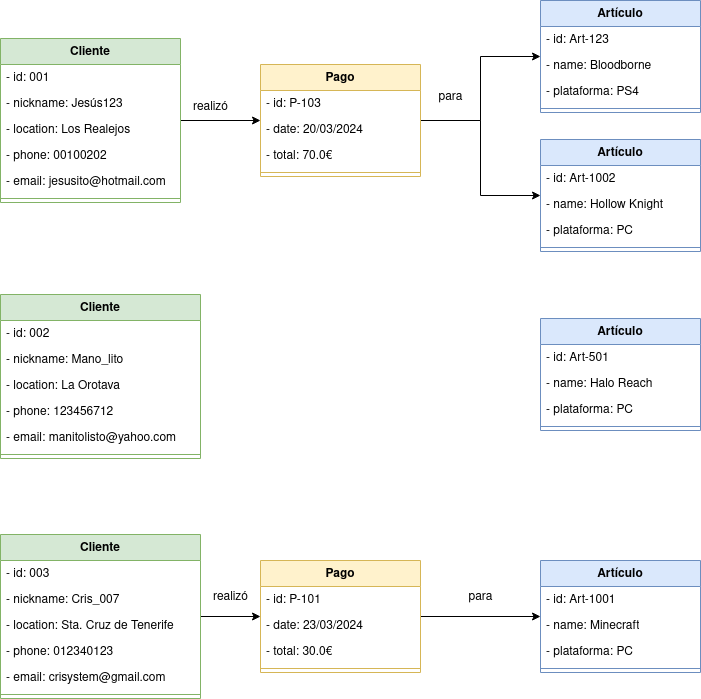

The diagram above was exported from draw.io. Its source (the exported page's mxGraphModel, read from the mxfile embedded in the PNG):
<mxGraphModel dx="1274" dy="673" grid="1" gridSize="10" guides="1" tooltips="1" connect="1" arrows="1" fold="1" page="1" pageScale="1" pageWidth="827" pageHeight="1169" math="0" shadow="0">
  <root>
    <mxCell id="0" />
    <mxCell id="1" parent="0" />
    <mxCell id="I5v9OAKjPjPxH3pQjqyu-59" style="edgeStyle=orthogonalEdgeStyle;rounded=0;orthogonalLoop=1;jettySize=auto;html=1;" edge="1" parent="1" source="I5v9OAKjPjPxH3pQjqyu-1" target="I5v9OAKjPjPxH3pQjqyu-5">
      <mxGeometry relative="1" as="geometry" />
    </mxCell>
    <mxCell id="I5v9OAKjPjPxH3pQjqyu-1" value="Cliente" style="swimlane;fontStyle=1;align=center;verticalAlign=top;childLayout=stackLayout;horizontal=1;startSize=26;horizontalStack=0;resizeParent=1;resizeParentMax=0;resizeLast=0;collapsible=1;marginBottom=0;whiteSpace=wrap;html=1;fillColor=#d5e8d4;strokeColor=#82b366;" vertex="1" parent="1">
      <mxGeometry x="120" y="64" width="180" height="164" as="geometry" />
    </mxCell>
    <mxCell id="I5v9OAKjPjPxH3pQjqyu-2" value="- id: 001" style="text;strokeColor=none;fillColor=none;align=left;verticalAlign=top;spacingLeft=4;spacingRight=4;overflow=hidden;rotatable=0;points=[[0,0.5],[1,0.5]];portConstraint=eastwest;whiteSpace=wrap;html=1;" vertex="1" parent="I5v9OAKjPjPxH3pQjqyu-1">
      <mxGeometry y="26" width="180" height="26" as="geometry" />
    </mxCell>
    <mxCell id="I5v9OAKjPjPxH3pQjqyu-20" value="- nickname: Jesús123" style="text;strokeColor=none;fillColor=none;align=left;verticalAlign=top;spacingLeft=4;spacingRight=4;overflow=hidden;rotatable=0;points=[[0,0.5],[1,0.5]];portConstraint=eastwest;whiteSpace=wrap;html=1;" vertex="1" parent="I5v9OAKjPjPxH3pQjqyu-1">
      <mxGeometry y="52" width="180" height="26" as="geometry" />
    </mxCell>
    <mxCell id="I5v9OAKjPjPxH3pQjqyu-19" value="- location: Los Realejos" style="text;strokeColor=none;fillColor=none;align=left;verticalAlign=top;spacingLeft=4;spacingRight=4;overflow=hidden;rotatable=0;points=[[0,0.5],[1,0.5]];portConstraint=eastwest;whiteSpace=wrap;html=1;" vertex="1" parent="I5v9OAKjPjPxH3pQjqyu-1">
      <mxGeometry y="78" width="180" height="26" as="geometry" />
    </mxCell>
    <mxCell id="I5v9OAKjPjPxH3pQjqyu-18" value="- phone: 00100202" style="text;strokeColor=none;fillColor=none;align=left;verticalAlign=top;spacingLeft=4;spacingRight=4;overflow=hidden;rotatable=0;points=[[0,0.5],[1,0.5]];portConstraint=eastwest;whiteSpace=wrap;html=1;" vertex="1" parent="I5v9OAKjPjPxH3pQjqyu-1">
      <mxGeometry y="104" width="180" height="26" as="geometry" />
    </mxCell>
    <mxCell id="I5v9OAKjPjPxH3pQjqyu-17" value="- email: jesusito@hotmail.com" style="text;strokeColor=none;fillColor=none;align=left;verticalAlign=top;spacingLeft=4;spacingRight=4;overflow=hidden;rotatable=0;points=[[0,0.5],[1,0.5]];portConstraint=eastwest;whiteSpace=wrap;html=1;" vertex="1" parent="I5v9OAKjPjPxH3pQjqyu-1">
      <mxGeometry y="130" width="180" height="26" as="geometry" />
    </mxCell>
    <mxCell id="I5v9OAKjPjPxH3pQjqyu-3" value="" style="line;strokeWidth=1;fillColor=none;align=left;verticalAlign=middle;spacingTop=-1;spacingLeft=3;spacingRight=3;rotatable=0;labelPosition=right;points=[];portConstraint=eastwest;strokeColor=inherit;" vertex="1" parent="I5v9OAKjPjPxH3pQjqyu-1">
      <mxGeometry y="156" width="180" height="8" as="geometry" />
    </mxCell>
    <mxCell id="I5v9OAKjPjPxH3pQjqyu-60" style="edgeStyle=orthogonalEdgeStyle;rounded=0;orthogonalLoop=1;jettySize=auto;html=1;" edge="1" parent="1" source="I5v9OAKjPjPxH3pQjqyu-5" target="I5v9OAKjPjPxH3pQjqyu-13">
      <mxGeometry relative="1" as="geometry" />
    </mxCell>
    <mxCell id="I5v9OAKjPjPxH3pQjqyu-61" style="edgeStyle=orthogonalEdgeStyle;rounded=0;orthogonalLoop=1;jettySize=auto;html=1;" edge="1" parent="1" source="I5v9OAKjPjPxH3pQjqyu-5" target="I5v9OAKjPjPxH3pQjqyu-37">
      <mxGeometry relative="1" as="geometry" />
    </mxCell>
    <mxCell id="I5v9OAKjPjPxH3pQjqyu-5" value="Pago" style="swimlane;fontStyle=1;align=center;verticalAlign=top;childLayout=stackLayout;horizontal=1;startSize=26;horizontalStack=0;resizeParent=1;resizeParentMax=0;resizeLast=0;collapsible=1;marginBottom=0;whiteSpace=wrap;html=1;fillColor=#fff2cc;strokeColor=#d6b656;" vertex="1" parent="1">
      <mxGeometry x="380" y="90" width="160" height="112" as="geometry" />
    </mxCell>
    <mxCell id="I5v9OAKjPjPxH3pQjqyu-6" value="- id: P-103" style="text;strokeColor=none;fillColor=none;align=left;verticalAlign=top;spacingLeft=4;spacingRight=4;overflow=hidden;rotatable=0;points=[[0,0.5],[1,0.5]];portConstraint=eastwest;whiteSpace=wrap;html=1;" vertex="1" parent="I5v9OAKjPjPxH3pQjqyu-5">
      <mxGeometry y="26" width="160" height="26" as="geometry" />
    </mxCell>
    <mxCell id="I5v9OAKjPjPxH3pQjqyu-22" value="- date: 20/03/2024" style="text;strokeColor=none;fillColor=none;align=left;verticalAlign=top;spacingLeft=4;spacingRight=4;overflow=hidden;rotatable=0;points=[[0,0.5],[1,0.5]];portConstraint=eastwest;whiteSpace=wrap;html=1;" vertex="1" parent="I5v9OAKjPjPxH3pQjqyu-5">
      <mxGeometry y="52" width="160" height="26" as="geometry" />
    </mxCell>
    <mxCell id="I5v9OAKjPjPxH3pQjqyu-21" value="- total: 70.0€" style="text;strokeColor=none;fillColor=none;align=left;verticalAlign=top;spacingLeft=4;spacingRight=4;overflow=hidden;rotatable=0;points=[[0,0.5],[1,0.5]];portConstraint=eastwest;whiteSpace=wrap;html=1;" vertex="1" parent="I5v9OAKjPjPxH3pQjqyu-5">
      <mxGeometry y="78" width="160" height="26" as="geometry" />
    </mxCell>
    <mxCell id="I5v9OAKjPjPxH3pQjqyu-7" value="" style="line;strokeWidth=1;fillColor=none;align=left;verticalAlign=middle;spacingTop=-1;spacingLeft=3;spacingRight=3;rotatable=0;labelPosition=right;points=[];portConstraint=eastwest;strokeColor=inherit;" vertex="1" parent="I5v9OAKjPjPxH3pQjqyu-5">
      <mxGeometry y="104" width="160" height="8" as="geometry" />
    </mxCell>
    <mxCell id="I5v9OAKjPjPxH3pQjqyu-13" value="Artículo" style="swimlane;fontStyle=1;align=center;verticalAlign=top;childLayout=stackLayout;horizontal=1;startSize=26;horizontalStack=0;resizeParent=1;resizeParentMax=0;resizeLast=0;collapsible=1;marginBottom=0;whiteSpace=wrap;html=1;fillColor=#dae8fc;strokeColor=#6c8ebf;" vertex="1" parent="1">
      <mxGeometry x="660" y="26" width="160" height="112" as="geometry" />
    </mxCell>
    <mxCell id="I5v9OAKjPjPxH3pQjqyu-14" value="- id: Art-123" style="text;strokeColor=none;fillColor=none;align=left;verticalAlign=top;spacingLeft=4;spacingRight=4;overflow=hidden;rotatable=0;points=[[0,0.5],[1,0.5]];portConstraint=eastwest;whiteSpace=wrap;html=1;" vertex="1" parent="I5v9OAKjPjPxH3pQjqyu-13">
      <mxGeometry y="26" width="160" height="26" as="geometry" />
    </mxCell>
    <mxCell id="I5v9OAKjPjPxH3pQjqyu-23" value="- name: Bloodborne" style="text;strokeColor=none;fillColor=none;align=left;verticalAlign=top;spacingLeft=4;spacingRight=4;overflow=hidden;rotatable=0;points=[[0,0.5],[1,0.5]];portConstraint=eastwest;whiteSpace=wrap;html=1;" vertex="1" parent="I5v9OAKjPjPxH3pQjqyu-13">
      <mxGeometry y="52" width="160" height="26" as="geometry" />
    </mxCell>
    <mxCell id="I5v9OAKjPjPxH3pQjqyu-71" value="- plataforma: PS4" style="text;strokeColor=none;fillColor=none;align=left;verticalAlign=top;spacingLeft=4;spacingRight=4;overflow=hidden;rotatable=0;points=[[0,0.5],[1,0.5]];portConstraint=eastwest;whiteSpace=wrap;html=1;" vertex="1" parent="I5v9OAKjPjPxH3pQjqyu-13">
      <mxGeometry y="78" width="160" height="26" as="geometry" />
    </mxCell>
    <mxCell id="I5v9OAKjPjPxH3pQjqyu-15" value="" style="line;strokeWidth=1;fillColor=none;align=left;verticalAlign=middle;spacingTop=-1;spacingLeft=3;spacingRight=3;rotatable=0;labelPosition=right;points=[];portConstraint=eastwest;strokeColor=inherit;" vertex="1" parent="I5v9OAKjPjPxH3pQjqyu-13">
      <mxGeometry y="104" width="160" height="8" as="geometry" />
    </mxCell>
    <mxCell id="I5v9OAKjPjPxH3pQjqyu-63" style="edgeStyle=orthogonalEdgeStyle;rounded=0;orthogonalLoop=1;jettySize=auto;html=1;" edge="1" parent="1" source="I5v9OAKjPjPxH3pQjqyu-24" target="I5v9OAKjPjPxH3pQjqyu-29">
      <mxGeometry relative="1" as="geometry" />
    </mxCell>
    <mxCell id="I5v9OAKjPjPxH3pQjqyu-24" value="Pago" style="swimlane;fontStyle=1;align=center;verticalAlign=top;childLayout=stackLayout;horizontal=1;startSize=26;horizontalStack=0;resizeParent=1;resizeParentMax=0;resizeLast=0;collapsible=1;marginBottom=0;whiteSpace=wrap;html=1;fillColor=#fff2cc;strokeColor=#d6b656;" vertex="1" parent="1">
      <mxGeometry x="380" y="586" width="160" height="112" as="geometry" />
    </mxCell>
    <mxCell id="I5v9OAKjPjPxH3pQjqyu-25" value="- id: P-101" style="text;strokeColor=none;fillColor=none;align=left;verticalAlign=top;spacingLeft=4;spacingRight=4;overflow=hidden;rotatable=0;points=[[0,0.5],[1,0.5]];portConstraint=eastwest;whiteSpace=wrap;html=1;" vertex="1" parent="I5v9OAKjPjPxH3pQjqyu-24">
      <mxGeometry y="26" width="160" height="26" as="geometry" />
    </mxCell>
    <mxCell id="I5v9OAKjPjPxH3pQjqyu-26" value="- date: 23/03/2024" style="text;strokeColor=none;fillColor=none;align=left;verticalAlign=top;spacingLeft=4;spacingRight=4;overflow=hidden;rotatable=0;points=[[0,0.5],[1,0.5]];portConstraint=eastwest;whiteSpace=wrap;html=1;" vertex="1" parent="I5v9OAKjPjPxH3pQjqyu-24">
      <mxGeometry y="52" width="160" height="26" as="geometry" />
    </mxCell>
    <mxCell id="I5v9OAKjPjPxH3pQjqyu-27" value="- total: 30.0€" style="text;strokeColor=none;fillColor=none;align=left;verticalAlign=top;spacingLeft=4;spacingRight=4;overflow=hidden;rotatable=0;points=[[0,0.5],[1,0.5]];portConstraint=eastwest;whiteSpace=wrap;html=1;" vertex="1" parent="I5v9OAKjPjPxH3pQjqyu-24">
      <mxGeometry y="78" width="160" height="26" as="geometry" />
    </mxCell>
    <mxCell id="I5v9OAKjPjPxH3pQjqyu-28" value="" style="line;strokeWidth=1;fillColor=none;align=left;verticalAlign=middle;spacingTop=-1;spacingLeft=3;spacingRight=3;rotatable=0;labelPosition=right;points=[];portConstraint=eastwest;strokeColor=inherit;" vertex="1" parent="I5v9OAKjPjPxH3pQjqyu-24">
      <mxGeometry y="104" width="160" height="8" as="geometry" />
    </mxCell>
    <mxCell id="I5v9OAKjPjPxH3pQjqyu-29" value="Artículo" style="swimlane;fontStyle=1;align=center;verticalAlign=top;childLayout=stackLayout;horizontal=1;startSize=26;horizontalStack=0;resizeParent=1;resizeParentMax=0;resizeLast=0;collapsible=1;marginBottom=0;whiteSpace=wrap;html=1;fillColor=#dae8fc;strokeColor=#6c8ebf;" vertex="1" parent="1">
      <mxGeometry x="660" y="586" width="160" height="112" as="geometry" />
    </mxCell>
    <mxCell id="I5v9OAKjPjPxH3pQjqyu-30" value="- id: Art-1001" style="text;strokeColor=none;fillColor=none;align=left;verticalAlign=top;spacingLeft=4;spacingRight=4;overflow=hidden;rotatable=0;points=[[0,0.5],[1,0.5]];portConstraint=eastwest;whiteSpace=wrap;html=1;" vertex="1" parent="I5v9OAKjPjPxH3pQjqyu-29">
      <mxGeometry y="26" width="160" height="26" as="geometry" />
    </mxCell>
    <mxCell id="I5v9OAKjPjPxH3pQjqyu-31" value="- name: Minecraft" style="text;strokeColor=none;fillColor=none;align=left;verticalAlign=top;spacingLeft=4;spacingRight=4;overflow=hidden;rotatable=0;points=[[0,0.5],[1,0.5]];portConstraint=eastwest;whiteSpace=wrap;html=1;" vertex="1" parent="I5v9OAKjPjPxH3pQjqyu-29">
      <mxGeometry y="52" width="160" height="26" as="geometry" />
    </mxCell>
    <mxCell id="I5v9OAKjPjPxH3pQjqyu-70" value="- plataforma: PC" style="text;strokeColor=none;fillColor=none;align=left;verticalAlign=top;spacingLeft=4;spacingRight=4;overflow=hidden;rotatable=0;points=[[0,0.5],[1,0.5]];portConstraint=eastwest;whiteSpace=wrap;html=1;" vertex="1" parent="I5v9OAKjPjPxH3pQjqyu-29">
      <mxGeometry y="78" width="160" height="26" as="geometry" />
    </mxCell>
    <mxCell id="I5v9OAKjPjPxH3pQjqyu-32" value="" style="line;strokeWidth=1;fillColor=none;align=left;verticalAlign=middle;spacingTop=-1;spacingLeft=3;spacingRight=3;rotatable=0;labelPosition=right;points=[];portConstraint=eastwest;strokeColor=inherit;" vertex="1" parent="I5v9OAKjPjPxH3pQjqyu-29">
      <mxGeometry y="104" width="160" height="8" as="geometry" />
    </mxCell>
    <mxCell id="I5v9OAKjPjPxH3pQjqyu-33" value="Artículo" style="swimlane;fontStyle=1;align=center;verticalAlign=top;childLayout=stackLayout;horizontal=1;startSize=26;horizontalStack=0;resizeParent=1;resizeParentMax=0;resizeLast=0;collapsible=1;marginBottom=0;whiteSpace=wrap;html=1;fillColor=#dae8fc;strokeColor=#6c8ebf;" vertex="1" parent="1">
      <mxGeometry x="660" y="344" width="160" height="112" as="geometry" />
    </mxCell>
    <mxCell id="I5v9OAKjPjPxH3pQjqyu-34" value="- id: Art-501" style="text;strokeColor=none;fillColor=none;align=left;verticalAlign=top;spacingLeft=4;spacingRight=4;overflow=hidden;rotatable=0;points=[[0,0.5],[1,0.5]];portConstraint=eastwest;whiteSpace=wrap;html=1;" vertex="1" parent="I5v9OAKjPjPxH3pQjqyu-33">
      <mxGeometry y="26" width="160" height="26" as="geometry" />
    </mxCell>
    <mxCell id="I5v9OAKjPjPxH3pQjqyu-35" value="- name: Halo Reach" style="text;strokeColor=none;fillColor=none;align=left;verticalAlign=top;spacingLeft=4;spacingRight=4;overflow=hidden;rotatable=0;points=[[0,0.5],[1,0.5]];portConstraint=eastwest;whiteSpace=wrap;html=1;" vertex="1" parent="I5v9OAKjPjPxH3pQjqyu-33">
      <mxGeometry y="52" width="160" height="26" as="geometry" />
    </mxCell>
    <mxCell id="I5v9OAKjPjPxH3pQjqyu-73" value="- plataforma: PC" style="text;strokeColor=none;fillColor=none;align=left;verticalAlign=top;spacingLeft=4;spacingRight=4;overflow=hidden;rotatable=0;points=[[0,0.5],[1,0.5]];portConstraint=eastwest;whiteSpace=wrap;html=1;" vertex="1" parent="I5v9OAKjPjPxH3pQjqyu-33">
      <mxGeometry y="78" width="160" height="26" as="geometry" />
    </mxCell>
    <mxCell id="I5v9OAKjPjPxH3pQjqyu-36" value="" style="line;strokeWidth=1;fillColor=none;align=left;verticalAlign=middle;spacingTop=-1;spacingLeft=3;spacingRight=3;rotatable=0;labelPosition=right;points=[];portConstraint=eastwest;strokeColor=inherit;" vertex="1" parent="I5v9OAKjPjPxH3pQjqyu-33">
      <mxGeometry y="104" width="160" height="8" as="geometry" />
    </mxCell>
    <mxCell id="I5v9OAKjPjPxH3pQjqyu-37" value="Artículo" style="swimlane;fontStyle=1;align=center;verticalAlign=top;childLayout=stackLayout;horizontal=1;startSize=26;horizontalStack=0;resizeParent=1;resizeParentMax=0;resizeLast=0;collapsible=1;marginBottom=0;whiteSpace=wrap;html=1;fillColor=#dae8fc;strokeColor=#6c8ebf;" vertex="1" parent="1">
      <mxGeometry x="660" y="165" width="160" height="112" as="geometry" />
    </mxCell>
    <mxCell id="I5v9OAKjPjPxH3pQjqyu-38" value="- id: Art-1002" style="text;strokeColor=none;fillColor=none;align=left;verticalAlign=top;spacingLeft=4;spacingRight=4;overflow=hidden;rotatable=0;points=[[0,0.5],[1,0.5]];portConstraint=eastwest;whiteSpace=wrap;html=1;" vertex="1" parent="I5v9OAKjPjPxH3pQjqyu-37">
      <mxGeometry y="26" width="160" height="26" as="geometry" />
    </mxCell>
    <mxCell id="I5v9OAKjPjPxH3pQjqyu-39" value="- name: Hollow Knight" style="text;strokeColor=none;fillColor=none;align=left;verticalAlign=top;spacingLeft=4;spacingRight=4;overflow=hidden;rotatable=0;points=[[0,0.5],[1,0.5]];portConstraint=eastwest;whiteSpace=wrap;html=1;" vertex="1" parent="I5v9OAKjPjPxH3pQjqyu-37">
      <mxGeometry y="52" width="160" height="26" as="geometry" />
    </mxCell>
    <mxCell id="I5v9OAKjPjPxH3pQjqyu-72" value="- plataforma: PC" style="text;strokeColor=none;fillColor=none;align=left;verticalAlign=top;spacingLeft=4;spacingRight=4;overflow=hidden;rotatable=0;points=[[0,0.5],[1,0.5]];portConstraint=eastwest;whiteSpace=wrap;html=1;" vertex="1" parent="I5v9OAKjPjPxH3pQjqyu-37">
      <mxGeometry y="78" width="160" height="26" as="geometry" />
    </mxCell>
    <mxCell id="I5v9OAKjPjPxH3pQjqyu-40" value="" style="line;strokeWidth=1;fillColor=none;align=left;verticalAlign=middle;spacingTop=-1;spacingLeft=3;spacingRight=3;rotatable=0;labelPosition=right;points=[];portConstraint=eastwest;strokeColor=inherit;" vertex="1" parent="I5v9OAKjPjPxH3pQjqyu-37">
      <mxGeometry y="104" width="160" height="8" as="geometry" />
    </mxCell>
    <mxCell id="I5v9OAKjPjPxH3pQjqyu-62" style="edgeStyle=orthogonalEdgeStyle;rounded=0;orthogonalLoop=1;jettySize=auto;html=1;" edge="1" parent="1" source="I5v9OAKjPjPxH3pQjqyu-45" target="I5v9OAKjPjPxH3pQjqyu-24">
      <mxGeometry relative="1" as="geometry" />
    </mxCell>
    <mxCell id="I5v9OAKjPjPxH3pQjqyu-45" value="Cliente" style="swimlane;fontStyle=1;align=center;verticalAlign=top;childLayout=stackLayout;horizontal=1;startSize=26;horizontalStack=0;resizeParent=1;resizeParentMax=0;resizeLast=0;collapsible=1;marginBottom=0;whiteSpace=wrap;html=1;fillColor=#d5e8d4;strokeColor=#82b366;" vertex="1" parent="1">
      <mxGeometry x="120" y="560" width="200" height="164" as="geometry" />
    </mxCell>
    <mxCell id="I5v9OAKjPjPxH3pQjqyu-46" value="- id: 003" style="text;strokeColor=none;fillColor=none;align=left;verticalAlign=top;spacingLeft=4;spacingRight=4;overflow=hidden;rotatable=0;points=[[0,0.5],[1,0.5]];portConstraint=eastwest;whiteSpace=wrap;html=1;" vertex="1" parent="I5v9OAKjPjPxH3pQjqyu-45">
      <mxGeometry y="26" width="200" height="26" as="geometry" />
    </mxCell>
    <mxCell id="I5v9OAKjPjPxH3pQjqyu-47" value="- nickname: Cris_007" style="text;strokeColor=none;fillColor=none;align=left;verticalAlign=top;spacingLeft=4;spacingRight=4;overflow=hidden;rotatable=0;points=[[0,0.5],[1,0.5]];portConstraint=eastwest;whiteSpace=wrap;html=1;" vertex="1" parent="I5v9OAKjPjPxH3pQjqyu-45">
      <mxGeometry y="52" width="200" height="26" as="geometry" />
    </mxCell>
    <mxCell id="I5v9OAKjPjPxH3pQjqyu-48" value="- location: Sta. Cruz de Tenerife" style="text;strokeColor=none;fillColor=none;align=left;verticalAlign=top;spacingLeft=4;spacingRight=4;overflow=hidden;rotatable=0;points=[[0,0.5],[1,0.5]];portConstraint=eastwest;whiteSpace=wrap;html=1;" vertex="1" parent="I5v9OAKjPjPxH3pQjqyu-45">
      <mxGeometry y="78" width="200" height="26" as="geometry" />
    </mxCell>
    <mxCell id="I5v9OAKjPjPxH3pQjqyu-49" value="- phone: 012340123" style="text;strokeColor=none;fillColor=none;align=left;verticalAlign=top;spacingLeft=4;spacingRight=4;overflow=hidden;rotatable=0;points=[[0,0.5],[1,0.5]];portConstraint=eastwest;whiteSpace=wrap;html=1;" vertex="1" parent="I5v9OAKjPjPxH3pQjqyu-45">
      <mxGeometry y="104" width="200" height="26" as="geometry" />
    </mxCell>
    <mxCell id="I5v9OAKjPjPxH3pQjqyu-50" value="- email: crisystem@gmail.com" style="text;strokeColor=none;fillColor=none;align=left;verticalAlign=top;spacingLeft=4;spacingRight=4;overflow=hidden;rotatable=0;points=[[0,0.5],[1,0.5]];portConstraint=eastwest;whiteSpace=wrap;html=1;" vertex="1" parent="I5v9OAKjPjPxH3pQjqyu-45">
      <mxGeometry y="130" width="200" height="26" as="geometry" />
    </mxCell>
    <mxCell id="I5v9OAKjPjPxH3pQjqyu-51" value="" style="line;strokeWidth=1;fillColor=none;align=left;verticalAlign=middle;spacingTop=-1;spacingLeft=3;spacingRight=3;rotatable=0;labelPosition=right;points=[];portConstraint=eastwest;strokeColor=inherit;" vertex="1" parent="I5v9OAKjPjPxH3pQjqyu-45">
      <mxGeometry y="156" width="200" height="8" as="geometry" />
    </mxCell>
    <mxCell id="I5v9OAKjPjPxH3pQjqyu-52" value="Cliente" style="swimlane;fontStyle=1;align=center;verticalAlign=top;childLayout=stackLayout;horizontal=1;startSize=26;horizontalStack=0;resizeParent=1;resizeParentMax=0;resizeLast=0;collapsible=1;marginBottom=0;whiteSpace=wrap;html=1;fillColor=#d5e8d4;strokeColor=#82b366;" vertex="1" parent="1">
      <mxGeometry x="120" y="320" width="200" height="164" as="geometry" />
    </mxCell>
    <mxCell id="I5v9OAKjPjPxH3pQjqyu-53" value="- id: 002&lt;span style=&quot;white-space: pre;&quot;&gt;&#09;&lt;/span&gt;" style="text;strokeColor=none;fillColor=none;align=left;verticalAlign=top;spacingLeft=4;spacingRight=4;overflow=hidden;rotatable=0;points=[[0,0.5],[1,0.5]];portConstraint=eastwest;whiteSpace=wrap;html=1;" vertex="1" parent="I5v9OAKjPjPxH3pQjqyu-52">
      <mxGeometry y="26" width="200" height="26" as="geometry" />
    </mxCell>
    <mxCell id="I5v9OAKjPjPxH3pQjqyu-54" value="- nickname: Mano_lito" style="text;strokeColor=none;fillColor=none;align=left;verticalAlign=top;spacingLeft=4;spacingRight=4;overflow=hidden;rotatable=0;points=[[0,0.5],[1,0.5]];portConstraint=eastwest;whiteSpace=wrap;html=1;" vertex="1" parent="I5v9OAKjPjPxH3pQjqyu-52">
      <mxGeometry y="52" width="200" height="26" as="geometry" />
    </mxCell>
    <mxCell id="I5v9OAKjPjPxH3pQjqyu-55" value="- location: La Orotava" style="text;strokeColor=none;fillColor=none;align=left;verticalAlign=top;spacingLeft=4;spacingRight=4;overflow=hidden;rotatable=0;points=[[0,0.5],[1,0.5]];portConstraint=eastwest;whiteSpace=wrap;html=1;" vertex="1" parent="I5v9OAKjPjPxH3pQjqyu-52">
      <mxGeometry y="78" width="200" height="26" as="geometry" />
    </mxCell>
    <mxCell id="I5v9OAKjPjPxH3pQjqyu-56" value="- phone: 123456712" style="text;strokeColor=none;fillColor=none;align=left;verticalAlign=top;spacingLeft=4;spacingRight=4;overflow=hidden;rotatable=0;points=[[0,0.5],[1,0.5]];portConstraint=eastwest;whiteSpace=wrap;html=1;" vertex="1" parent="I5v9OAKjPjPxH3pQjqyu-52">
      <mxGeometry y="104" width="200" height="26" as="geometry" />
    </mxCell>
    <mxCell id="I5v9OAKjPjPxH3pQjqyu-57" value="- email: manitolisto@yahoo.com" style="text;strokeColor=none;fillColor=none;align=left;verticalAlign=top;spacingLeft=4;spacingRight=4;overflow=hidden;rotatable=0;points=[[0,0.5],[1,0.5]];portConstraint=eastwest;whiteSpace=wrap;html=1;" vertex="1" parent="I5v9OAKjPjPxH3pQjqyu-52">
      <mxGeometry y="130" width="200" height="26" as="geometry" />
    </mxCell>
    <mxCell id="I5v9OAKjPjPxH3pQjqyu-58" value="" style="line;strokeWidth=1;fillColor=none;align=left;verticalAlign=middle;spacingTop=-1;spacingLeft=3;spacingRight=3;rotatable=0;labelPosition=right;points=[];portConstraint=eastwest;strokeColor=inherit;" vertex="1" parent="I5v9OAKjPjPxH3pQjqyu-52">
      <mxGeometry y="156" width="200" height="8" as="geometry" />
    </mxCell>
    <mxCell id="I5v9OAKjPjPxH3pQjqyu-64" value="realizó" style="text;html=1;align=center;verticalAlign=middle;resizable=0;points=[];autosize=1;strokeColor=none;fillColor=none;" vertex="1" parent="1">
      <mxGeometry x="300" y="118" width="60" height="30" as="geometry" />
    </mxCell>
    <mxCell id="I5v9OAKjPjPxH3pQjqyu-65" value="para" style="text;html=1;align=center;verticalAlign=middle;resizable=0;points=[];autosize=1;strokeColor=none;fillColor=none;" vertex="1" parent="1">
      <mxGeometry x="545" y="108" width="50" height="30" as="geometry" />
    </mxCell>
    <mxCell id="I5v9OAKjPjPxH3pQjqyu-67" value="realizó" style="text;html=1;align=center;verticalAlign=middle;resizable=0;points=[];autosize=1;strokeColor=none;fillColor=none;" vertex="1" parent="1">
      <mxGeometry x="320" y="608" width="60" height="30" as="geometry" />
    </mxCell>
    <mxCell id="I5v9OAKjPjPxH3pQjqyu-69" value="para" style="text;html=1;align=center;verticalAlign=middle;resizable=0;points=[];autosize=1;strokeColor=none;fillColor=none;" vertex="1" parent="1">
      <mxGeometry x="575" y="608" width="50" height="30" as="geometry" />
    </mxCell>
  </root>
</mxGraphModel>